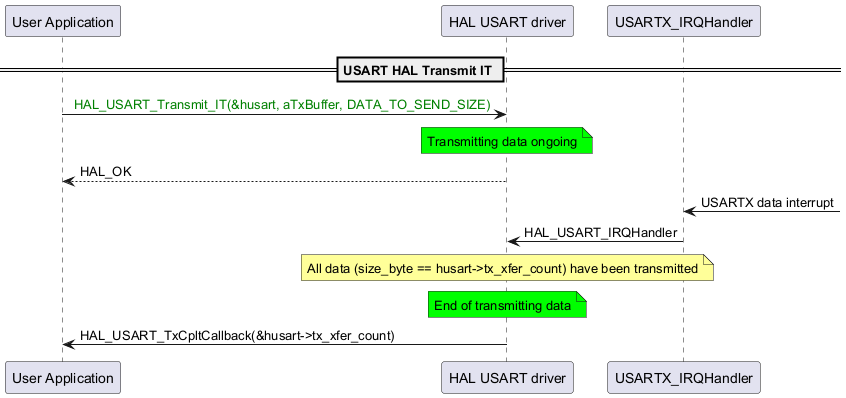

The diagram above was rendered by PlantUML. Its source (embedded in the PNG):
@startuml
participant "User Application" as p1
participant "HAL USART driver" as p2
participant "USARTX_IRQHandler" as p3

== USART HAL Transmit IT ==

p1->p2: <color: green> HAL_USART_Transmit_IT(&husart, aTxBuffer, DATA_TO_SEND_SIZE)
note over p2 #00FF00
Transmitting data ongoing
end note
p2-->p1: HAL_OK

p3<-: USARTX data interrupt
p3->p2: HAL_USART_IRQHandler
note over p2 #FFFF99
All data (size_byte == husart->tx_xfer_count) have been transmitted
end note
note over p2 #00FF00
End of transmitting data
end note
p2->p1: HAL_USART_TxCpltCallback(&husart->tx_xfer_count)
@enduml